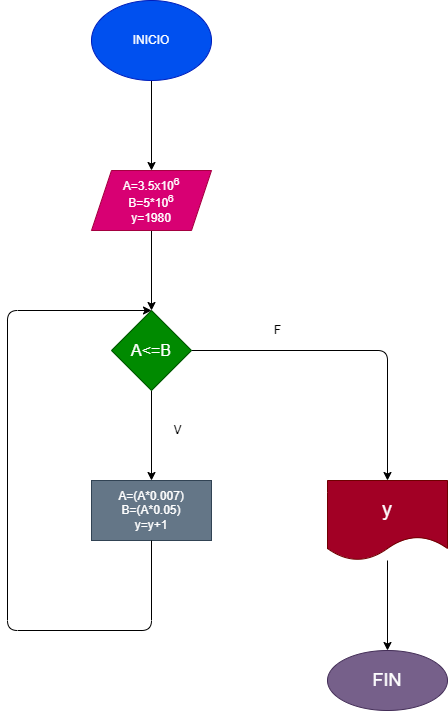

The diagram above was exported from draw.io. Its source (the exported page's mxGraphModel, read from the mxfile embedded in the PNG):
<mxGraphModel dx="1162" dy="790" grid="1" gridSize="10" guides="1" tooltips="1" connect="1" arrows="1" fold="1" page="1" pageScale="1" pageWidth="827" pageHeight="1169" math="0" shadow="0">
  <root>
    <mxCell id="0" />
    <mxCell id="1" parent="0" />
    <mxCell id="4" value="" style="edgeStyle=none;html=1;" edge="1" parent="1" source="2" target="3">
      <mxGeometry relative="1" as="geometry" />
    </mxCell>
    <mxCell id="2" value="INICIO" style="ellipse;whiteSpace=wrap;html=1;fillColor=#0050ef;fontColor=#ffffff;strokeColor=#001DBC;" vertex="1" parent="1">
      <mxGeometry x="354" width="120" height="80" as="geometry" />
    </mxCell>
    <mxCell id="6" value="" style="edgeStyle=none;html=1;" edge="1" parent="1" source="3">
      <mxGeometry relative="1" as="geometry">
        <mxPoint x="414" y="310" as="targetPoint" />
      </mxGeometry>
    </mxCell>
    <mxCell id="3" value="A=3.5x10&lt;sup&gt;6&lt;/sup&gt;&lt;br&gt;B=5*10&lt;sup&gt;6&lt;/sup&gt;&lt;br&gt;y=1980" style="shape=parallelogram;perimeter=parallelogramPerimeter;whiteSpace=wrap;html=1;fixedSize=1;fillColor=#d80073;fontColor=#ffffff;strokeColor=#A50040;" vertex="1" parent="1">
      <mxGeometry x="354" y="170" width="120" height="60" as="geometry" />
    </mxCell>
    <mxCell id="10" value="" style="edgeStyle=none;html=1;" edge="1" parent="1" source="7" target="9">
      <mxGeometry relative="1" as="geometry" />
    </mxCell>
    <mxCell id="12" value="" style="edgeStyle=none;html=1;" edge="1" parent="1" source="7" target="11">
      <mxGeometry relative="1" as="geometry">
        <Array as="points">
          <mxPoint x="650" y="350" />
        </Array>
      </mxGeometry>
    </mxCell>
    <mxCell id="7" value="&lt;font style=&quot;font-size: 16px&quot;&gt;A&amp;lt;=B&lt;/font&gt;" style="rhombus;whiteSpace=wrap;html=1;fillColor=#008a00;fontColor=#ffffff;strokeColor=#005700;" vertex="1" parent="1">
      <mxGeometry x="374" y="310" width="80" height="80" as="geometry" />
    </mxCell>
    <mxCell id="9" value="A=(A*0.007)&lt;br&gt;B=(A*0.05)&lt;br&gt;y=y+1" style="whiteSpace=wrap;html=1;fillColor=#647687;fontColor=#ffffff;strokeColor=#314354;" vertex="1" parent="1">
      <mxGeometry x="354" y="480" width="120" height="60" as="geometry" />
    </mxCell>
    <mxCell id="14" value="" style="edgeStyle=none;html=1;" edge="1" parent="1" source="11" target="13">
      <mxGeometry relative="1" as="geometry" />
    </mxCell>
    <mxCell id="11" value="&lt;font style=&quot;font-size: 20px&quot;&gt;y&lt;/font&gt;" style="shape=document;whiteSpace=wrap;html=1;boundedLbl=1;fillColor=#a20025;fontColor=#ffffff;strokeColor=#6F0000;" vertex="1" parent="1">
      <mxGeometry x="590" y="480" width="120" height="80" as="geometry" />
    </mxCell>
    <mxCell id="13" value="&lt;font style=&quot;font-size: 18px&quot;&gt;FIN&lt;/font&gt;" style="ellipse;whiteSpace=wrap;html=1;fillColor=#76608a;fontColor=#ffffff;strokeColor=#432D57;" vertex="1" parent="1">
      <mxGeometry x="590" y="650" width="120" height="60" as="geometry" />
    </mxCell>
    <mxCell id="15" value="" style="endArrow=classic;html=1;entryX=0.5;entryY=0;entryDx=0;entryDy=0;" edge="1" parent="1" target="7">
      <mxGeometry width="50" height="50" relative="1" as="geometry">
        <mxPoint x="414" y="540" as="sourcePoint" />
        <mxPoint x="464" y="490" as="targetPoint" />
        <Array as="points">
          <mxPoint x="414" y="630" />
          <mxPoint x="270" y="630" />
          <mxPoint x="270" y="310" />
        </Array>
      </mxGeometry>
    </mxCell>
    <mxCell id="16" value="V" style="text;html=1;resizable=0;autosize=1;align=center;verticalAlign=middle;points=[];fillColor=none;strokeColor=none;rounded=0;" vertex="1" parent="1">
      <mxGeometry x="430" y="420" width="20" height="20" as="geometry" />
    </mxCell>
    <mxCell id="17" value="F" style="text;html=1;resizable=0;autosize=1;align=center;verticalAlign=middle;points=[];fillColor=none;strokeColor=none;rounded=0;" vertex="1" parent="1">
      <mxGeometry x="530" y="320" width="20" height="20" as="geometry" />
    </mxCell>
  </root>
</mxGraphModel>